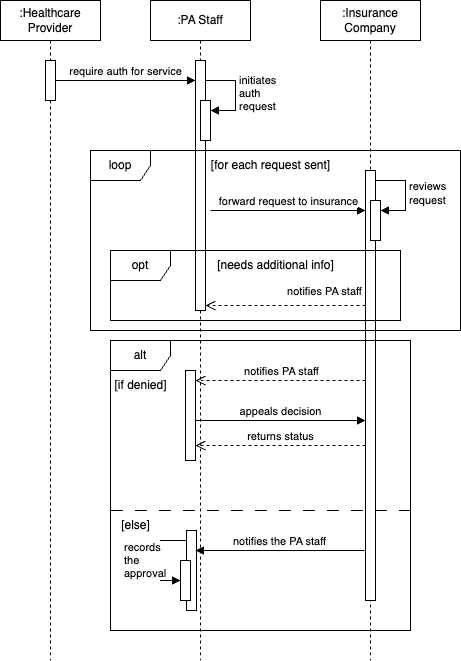

The diagram above was exported from draw.io. Its source (the exported page's mxGraphModel, read from the mxfile embedded in the PNG):
<mxGraphModel dx="954" dy="640" grid="1" gridSize="10" guides="1" tooltips="1" connect="1" arrows="1" fold="1" page="1" pageScale="1" pageWidth="2339" pageHeight="3300" math="0" shadow="0">
  <root>
    <mxCell id="0" />
    <mxCell id="1" parent="0" />
    <mxCell id="aA5CL9YdP7wImB_N6Fux-3" value=":Healthcare Provider" style="shape=umlLifeline;perimeter=lifelinePerimeter;whiteSpace=wrap;html=1;container=1;dropTarget=0;collapsible=0;recursiveResize=0;outlineConnect=0;portConstraint=eastwest;newEdgeStyle={&quot;curved&quot;:0,&quot;rounded&quot;:0};" parent="1" vertex="1">
      <mxGeometry x="10" y="110" width="100" height="660" as="geometry" />
    </mxCell>
    <mxCell id="POCSl0cNferE-4Uf6HeQ-1" value="" style="html=1;points=[[0,0,0,0,5],[0,1,0,0,-5],[1,0,0,0,5],[1,1,0,0,-5]];perimeter=orthogonalPerimeter;outlineConnect=0;targetShapes=umlLifeline;portConstraint=eastwest;newEdgeStyle={&quot;curved&quot;:0,&quot;rounded&quot;:0};" parent="aA5CL9YdP7wImB_N6Fux-3" vertex="1">
      <mxGeometry x="45" y="60" width="10" height="40" as="geometry" />
    </mxCell>
    <mxCell id="aA5CL9YdP7wImB_N6Fux-4" value=":PA Staff" style="shape=umlLifeline;perimeter=lifelinePerimeter;whiteSpace=wrap;html=1;container=1;dropTarget=0;collapsible=0;recursiveResize=0;outlineConnect=0;portConstraint=eastwest;newEdgeStyle={&quot;curved&quot;:0,&quot;rounded&quot;:0};" parent="1" vertex="1">
      <mxGeometry x="160" y="110" width="100" height="660" as="geometry" />
    </mxCell>
    <mxCell id="Fo72c2TNDDDFHSpSld04-1" value="" style="html=1;points=[[0,0,0,0,5],[0,1,0,0,-5],[1,0,0,0,5],[1,1,0,0,-5]];perimeter=orthogonalPerimeter;outlineConnect=0;targetShapes=umlLifeline;portConstraint=eastwest;newEdgeStyle={&quot;curved&quot;:0,&quot;rounded&quot;:0};" parent="aA5CL9YdP7wImB_N6Fux-4" vertex="1">
      <mxGeometry x="45" y="60" width="10" height="250" as="geometry" />
    </mxCell>
    <mxCell id="Fo72c2TNDDDFHSpSld04-11" value="" style="html=1;points=[[0,0,0,0,5],[0,1,0,0,-5],[1,0,0,0,5],[1,1,0,0,-5]];perimeter=orthogonalPerimeter;outlineConnect=0;targetShapes=umlLifeline;portConstraint=eastwest;newEdgeStyle={&quot;curved&quot;:0,&quot;rounded&quot;:0};" parent="aA5CL9YdP7wImB_N6Fux-4" vertex="1">
      <mxGeometry x="50" y="100" width="10" height="40" as="geometry" />
    </mxCell>
    <mxCell id="Fo72c2TNDDDFHSpSld04-12" value="initiates&lt;div&gt;auth&lt;/div&gt;&lt;div&gt;request&lt;/div&gt;" style="html=1;align=left;spacingLeft=2;endArrow=block;rounded=0;edgeStyle=orthogonalEdgeStyle;curved=0;rounded=0;" parent="aA5CL9YdP7wImB_N6Fux-4" target="Fo72c2TNDDDFHSpSld04-11" edge="1">
      <mxGeometry relative="1" as="geometry">
        <mxPoint x="55" y="80" as="sourcePoint" />
        <Array as="points">
          <mxPoint x="85" y="110" />
        </Array>
      </mxGeometry>
    </mxCell>
    <mxCell id="aA5CL9YdP7wImB_N6Fux-5" value=":Insurance Company" style="shape=umlLifeline;perimeter=lifelinePerimeter;whiteSpace=wrap;html=1;container=1;dropTarget=0;collapsible=0;recursiveResize=0;outlineConnect=0;portConstraint=eastwest;newEdgeStyle={&quot;curved&quot;:0,&quot;rounded&quot;:0};" parent="1" vertex="1">
      <mxGeometry x="330" y="110" width="100" height="660" as="geometry" />
    </mxCell>
    <mxCell id="Fo72c2TNDDDFHSpSld04-4" value="" style="html=1;points=[[0,0,0,0,5],[0,1,0,0,-5],[1,0,0,0,5],[1,1,0,0,-5]];perimeter=orthogonalPerimeter;outlineConnect=0;targetShapes=umlLifeline;portConstraint=eastwest;newEdgeStyle={&quot;curved&quot;:0,&quot;rounded&quot;:0};" parent="1" vertex="1">
      <mxGeometry x="375" y="280" width="10" height="430" as="geometry" />
    </mxCell>
    <mxCell id="Fo72c2TNDDDFHSpSld04-8" value="opt" style="shape=umlFrame;whiteSpace=wrap;html=1;pointerEvents=0;" parent="1" vertex="1">
      <mxGeometry x="120" y="360" width="290" height="70" as="geometry" />
    </mxCell>
    <mxCell id="Fo72c2TNDDDFHSpSld04-13" value="[needs additional info]" style="text;html=1;align=center;verticalAlign=middle;resizable=0;points=[];autosize=1;strokeColor=none;fillColor=none;" parent="1" vertex="1">
      <mxGeometry x="215.26" y="360" width="140" height="30" as="geometry" />
    </mxCell>
    <mxCell id="Fo72c2TNDDDFHSpSld04-15" value="loop" style="shape=umlFrame;whiteSpace=wrap;html=1;pointerEvents=0;width=60;height=30;" parent="1" vertex="1">
      <mxGeometry x="100" y="260" width="370" height="180" as="geometry" />
    </mxCell>
    <mxCell id="Fo72c2TNDDDFHSpSld04-23" value="" style="html=1;points=[[0,0,0,0,5],[0,1,0,0,-5],[1,0,0,0,5],[1,1,0,0,-5]];perimeter=orthogonalPerimeter;outlineConnect=0;targetShapes=umlLifeline;portConstraint=eastwest;newEdgeStyle={&quot;curved&quot;:0,&quot;rounded&quot;:0};" parent="1" vertex="1">
      <mxGeometry x="380" y="310" width="10" height="40" as="geometry" />
    </mxCell>
    <mxCell id="Fo72c2TNDDDFHSpSld04-24" value="reviews&lt;div&gt;request&lt;/div&gt;" style="html=1;align=left;spacingLeft=2;endArrow=block;rounded=0;edgeStyle=orthogonalEdgeStyle;curved=0;rounded=0;" parent="1" target="Fo72c2TNDDDFHSpSld04-23" edge="1">
      <mxGeometry relative="1" as="geometry">
        <mxPoint x="385" y="290" as="sourcePoint" />
        <Array as="points">
          <mxPoint x="415" y="320" />
        </Array>
      </mxGeometry>
    </mxCell>
    <mxCell id="Fo72c2TNDDDFHSpSld04-5" value="forward request to insurance" style="html=1;verticalAlign=bottom;endArrow=block;curved=0;rounded=0;" parent="1" target="Fo72c2TNDDDFHSpSld04-4" edge="1">
      <mxGeometry width="80" relative="1" as="geometry">
        <mxPoint x="220" y="320" as="sourcePoint" />
        <mxPoint x="370" y="315" as="targetPoint" />
      </mxGeometry>
    </mxCell>
    <mxCell id="Fo72c2TNDDDFHSpSld04-17" value="[for each request sent]" style="text;html=1;align=center;verticalAlign=middle;resizable=0;points=[];autosize=1;strokeColor=none;fillColor=none;" parent="1" vertex="1">
      <mxGeometry x="210" y="260" width="140" height="30" as="geometry" />
    </mxCell>
    <mxCell id="eSkEnSiKvcCLz6UHVG4F-1" value="require auth for service" style="html=1;verticalAlign=bottom;endArrow=block;curved=0;rounded=0;" parent="1" source="POCSl0cNferE-4Uf6HeQ-1" target="Fo72c2TNDDDFHSpSld04-1" edge="1">
      <mxGeometry x="-0.0027" width="80" relative="1" as="geometry">
        <mxPoint x="100" y="190" as="sourcePoint" />
        <mxPoint x="240" y="190" as="targetPoint" />
        <mxPoint as="offset" />
      </mxGeometry>
    </mxCell>
    <mxCell id="Fo72c2TNDDDFHSpSld04-27" value="alt" style="shape=umlFrame;whiteSpace=wrap;html=1;pointerEvents=0;" parent="1" vertex="1">
      <mxGeometry x="120" y="450" width="300" height="290" as="geometry" />
    </mxCell>
    <mxCell id="Fo72c2TNDDDFHSpSld04-28" value="[if denied]" style="text;html=1;align=center;verticalAlign=middle;resizable=0;points=[];autosize=1;strokeColor=none;fillColor=none;" parent="1" vertex="1">
      <mxGeometry x="110" y="480" width="80" height="30" as="geometry" />
    </mxCell>
    <mxCell id="Fo72c2TNDDDFHSpSld04-31" value="notifies PA staff" style="html=1;verticalAlign=bottom;endArrow=open;dashed=1;endSize=8;curved=0;rounded=0;" parent="1" target="Fo72c2TNDDDFHSpSld04-37" edge="1">
      <mxGeometry x="-0.0071" relative="1" as="geometry">
        <mxPoint x="375" y="490" as="sourcePoint" />
        <mxPoint x="220" y="490" as="targetPoint" />
        <mxPoint as="offset" />
      </mxGeometry>
    </mxCell>
    <mxCell id="Fo72c2TNDDDFHSpSld04-16" value="notifies PA staff" style="html=1;verticalAlign=bottom;endArrow=open;dashed=1;endSize=8;curved=0;rounded=0;entryX=1;entryY=1;entryDx=0;entryDy=-5;entryPerimeter=0;" parent="1" source="Fo72c2TNDDDFHSpSld04-4" target="Fo72c2TNDDDFHSpSld04-1" edge="1">
      <mxGeometry x="-0.4878" y="-5" relative="1" as="geometry">
        <mxPoint x="540" y="410" as="sourcePoint" />
        <mxPoint x="220" y="420" as="targetPoint" />
        <mxPoint as="offset" />
      </mxGeometry>
    </mxCell>
    <mxCell id="Fo72c2TNDDDFHSpSld04-37" value="" style="html=1;points=[[0,0,0,0,5],[0,1,0,0,-5],[1,0,0,0,5],[1,1,0,0,-5]];perimeter=orthogonalPerimeter;outlineConnect=0;targetShapes=umlLifeline;portConstraint=eastwest;newEdgeStyle={&quot;curved&quot;:0,&quot;rounded&quot;:0};" parent="1" vertex="1">
      <mxGeometry x="195" y="480" width="10" height="90" as="geometry" />
    </mxCell>
    <mxCell id="Fo72c2TNDDDFHSpSld04-38" value="appeals decision" style="html=1;verticalAlign=bottom;endArrow=block;curved=0;rounded=0;" parent="1" edge="1">
      <mxGeometry width="80" relative="1" as="geometry">
        <mxPoint x="205" y="530" as="sourcePoint" />
        <mxPoint x="375" y="530" as="targetPoint" />
      </mxGeometry>
    </mxCell>
    <mxCell id="Fo72c2TNDDDFHSpSld04-40" value="returns status" style="html=1;verticalAlign=bottom;endArrow=open;dashed=1;endSize=8;curved=0;rounded=0;" parent="1" target="Fo72c2TNDDDFHSpSld04-37" edge="1">
      <mxGeometry relative="1" as="geometry">
        <mxPoint x="375" y="555" as="sourcePoint" />
        <mxPoint x="240" y="549.47" as="targetPoint" />
      </mxGeometry>
    </mxCell>
    <mxCell id="Fo72c2TNDDDFHSpSld04-41" value="" style="edgeStyle=none;orthogonalLoop=1;jettySize=auto;html=1;rounded=0;endArrow=none;endFill=0;dashed=1;dashPattern=12 12;exitX=0.003;exitY=0.667;exitDx=0;exitDy=0;exitPerimeter=0;" parent="1" edge="1">
      <mxGeometry width="100" relative="1" as="geometry">
        <mxPoint x="120.47000000000008" y="620.0000000000001" as="sourcePoint" />
        <mxPoint x="420" y="620" as="targetPoint" />
        <Array as="points" />
      </mxGeometry>
    </mxCell>
    <mxCell id="Fo72c2TNDDDFHSpSld04-42" value="[else]" style="text;html=1;align=center;verticalAlign=middle;resizable=0;points=[];autosize=1;strokeColor=none;fillColor=none;" parent="1" vertex="1">
      <mxGeometry x="120" y="620" width="50" height="30" as="geometry" />
    </mxCell>
    <mxCell id="Fo72c2TNDDDFHSpSld04-49" value="" style="html=1;points=[[0,0,0,0,5],[0,1,0,0,-5],[1,0,0,0,5],[1,1,0,0,-5]];perimeter=orthogonalPerimeter;outlineConnect=0;targetShapes=umlLifeline;portConstraint=eastwest;newEdgeStyle={&quot;curved&quot;:0,&quot;rounded&quot;:0};" parent="1" vertex="1">
      <mxGeometry x="196" y="640" width="10" height="80" as="geometry" />
    </mxCell>
    <mxCell id="Fo72c2TNDDDFHSpSld04-50" value="notifies the PA staff" style="html=1;verticalAlign=bottom;endArrow=block;curved=0;rounded=0;" parent="1" edge="1">
      <mxGeometry width="80" relative="1" as="geometry">
        <mxPoint x="374" y="660" as="sourcePoint" />
        <mxPoint x="205" y="660" as="targetPoint" />
      </mxGeometry>
    </mxCell>
    <mxCell id="Fo72c2TNDDDFHSpSld04-51" value="" style="html=1;points=[[0,0,0,0,5],[0,1,0,0,-5],[1,0,0,0,5],[1,1,0,0,-5]];perimeter=orthogonalPerimeter;outlineConnect=0;targetShapes=umlLifeline;portConstraint=eastwest;newEdgeStyle={&quot;curved&quot;:0,&quot;rounded&quot;:0};flipV=0;flipH=0;" parent="1" vertex="1">
      <mxGeometry x="190" y="670" width="10" height="40" as="geometry" />
    </mxCell>
    <mxCell id="Fo72c2TNDDDFHSpSld04-52" value="records&lt;div&gt;the&lt;/div&gt;&lt;div&gt;approval&lt;/div&gt;" style="html=1;align=left;spacingLeft=2;endArrow=block;rounded=0;edgeStyle=orthogonalEdgeStyle;curved=0;rounded=0;" parent="1" source="Fo72c2TNDDDFHSpSld04-49" target="Fo72c2TNDDDFHSpSld04-51" edge="1">
      <mxGeometry x="0.0698" y="-40" relative="1" as="geometry">
        <mxPoint x="155" y="680" as="sourcePoint" />
        <Array as="points">
          <mxPoint x="170" y="650" />
          <mxPoint x="170" y="690" />
        </Array>
        <mxPoint as="offset" />
      </mxGeometry>
    </mxCell>
  </root>
</mxGraphModel>